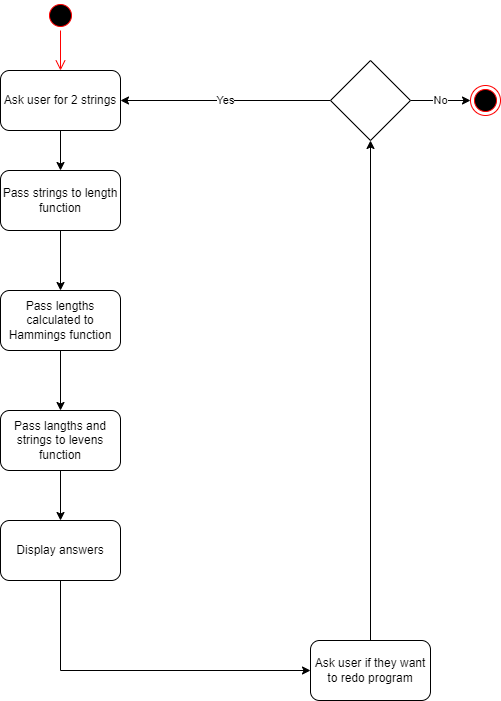

The diagram above was exported from draw.io. Its source (the exported page's mxGraphModel, read from the mxfile embedded in the PNG):
<mxGraphModel dx="1036" dy="654" grid="1" gridSize="10" guides="1" tooltips="1" connect="1" arrows="1" fold="1" page="1" pageScale="1" pageWidth="850" pageHeight="1100" math="0" shadow="0">
  <root>
    <mxCell id="0" />
    <mxCell id="1" parent="0" />
    <mxCell id="iDyitxr94tGbAZPq1U2f-11" style="edgeStyle=orthogonalEdgeStyle;rounded=0;orthogonalLoop=1;jettySize=auto;html=1;" parent="1" source="iDyitxr94tGbAZPq1U2f-1" target="iDyitxr94tGbAZPq1U2f-2" edge="1">
      <mxGeometry relative="1" as="geometry" />
    </mxCell>
    <mxCell id="iDyitxr94tGbAZPq1U2f-1" value="Ask user for 2 strings" style="rounded=1;whiteSpace=wrap;html=1;" parent="1" vertex="1">
      <mxGeometry x="220" y="310" width="120" height="60" as="geometry" />
    </mxCell>
    <mxCell id="iDyitxr94tGbAZPq1U2f-12" style="edgeStyle=orthogonalEdgeStyle;rounded=0;orthogonalLoop=1;jettySize=auto;html=1;entryX=0.5;entryY=0;entryDx=0;entryDy=0;" parent="1" source="iDyitxr94tGbAZPq1U2f-2" edge="1">
      <mxGeometry relative="1" as="geometry">
        <mxPoint x="280" y="530" as="targetPoint" />
      </mxGeometry>
    </mxCell>
    <mxCell id="iDyitxr94tGbAZPq1U2f-2" value="Pass strings to length function" style="rounded=1;whiteSpace=wrap;html=1;" parent="1" vertex="1">
      <mxGeometry x="220" y="410" width="120" height="60" as="geometry" />
    </mxCell>
    <mxCell id="GbaWTsv8Zr9bmfIL_2J9-13" style="edgeStyle=orthogonalEdgeStyle;rounded=0;orthogonalLoop=1;jettySize=auto;html=1;exitX=0.5;exitY=1;exitDx=0;exitDy=0;" parent="1" source="GLN0N8LOdawKfKPfCc0l-4" target="iDyitxr94tGbAZPq1U2f-10" edge="1">
      <mxGeometry relative="1" as="geometry">
        <Array as="points">
          <mxPoint x="280" y="910" />
        </Array>
        <mxPoint x="280" y="860" as="sourcePoint" />
      </mxGeometry>
    </mxCell>
    <mxCell id="iDyitxr94tGbAZPq1U2f-21" style="edgeStyle=orthogonalEdgeStyle;rounded=0;orthogonalLoop=1;jettySize=auto;html=1;" parent="1" source="iDyitxr94tGbAZPq1U2f-10" target="iDyitxr94tGbAZPq1U2f-19" edge="1">
      <mxGeometry relative="1" as="geometry" />
    </mxCell>
    <mxCell id="iDyitxr94tGbAZPq1U2f-10" value="Ask user if they want to redo program" style="rounded=1;whiteSpace=wrap;html=1;" parent="1" vertex="1">
      <mxGeometry x="530" y="880" width="120" height="60" as="geometry" />
    </mxCell>
    <mxCell id="iDyitxr94tGbAZPq1U2f-20" value="Yes" style="edgeStyle=orthogonalEdgeStyle;rounded=0;orthogonalLoop=1;jettySize=auto;html=1;entryX=1;entryY=0.5;entryDx=0;entryDy=0;" parent="1" source="iDyitxr94tGbAZPq1U2f-19" target="iDyitxr94tGbAZPq1U2f-1" edge="1">
      <mxGeometry relative="1" as="geometry">
        <Array as="points">
          <mxPoint x="450" y="340" />
        </Array>
      </mxGeometry>
    </mxCell>
    <mxCell id="iDyitxr94tGbAZPq1U2f-23" value="No" style="edgeStyle=orthogonalEdgeStyle;rounded=0;orthogonalLoop=1;jettySize=auto;html=1;entryX=0;entryY=0.5;entryDx=0;entryDy=0;" parent="1" source="iDyitxr94tGbAZPq1U2f-19" target="iDyitxr94tGbAZPq1U2f-22" edge="1">
      <mxGeometry relative="1" as="geometry" />
    </mxCell>
    <mxCell id="iDyitxr94tGbAZPq1U2f-19" value="" style="rhombus;whiteSpace=wrap;html=1;" parent="1" vertex="1">
      <mxGeometry x="550" y="300" width="80" height="80" as="geometry" />
    </mxCell>
    <mxCell id="iDyitxr94tGbAZPq1U2f-22" value="" style="ellipse;html=1;shape=endState;fillColor=#000000;strokeColor=#ff0000;" parent="1" vertex="1">
      <mxGeometry x="690" y="325" width="30" height="30" as="geometry" />
    </mxCell>
    <mxCell id="iDyitxr94tGbAZPq1U2f-26" value="" style="ellipse;html=1;shape=startState;fillColor=#000000;strokeColor=#ff0000;" parent="1" vertex="1">
      <mxGeometry x="265" y="240" width="30" height="30" as="geometry" />
    </mxCell>
    <mxCell id="iDyitxr94tGbAZPq1U2f-27" value="" style="edgeStyle=orthogonalEdgeStyle;html=1;verticalAlign=bottom;endArrow=open;endSize=8;strokeColor=#ff0000;rounded=0;" parent="1" source="iDyitxr94tGbAZPq1U2f-26" target="iDyitxr94tGbAZPq1U2f-1" edge="1">
      <mxGeometry relative="1" as="geometry">
        <mxPoint x="280" y="330" as="targetPoint" />
      </mxGeometry>
    </mxCell>
    <mxCell id="GLN0N8LOdawKfKPfCc0l-5" style="edgeStyle=orthogonalEdgeStyle;rounded=0;orthogonalLoop=1;jettySize=auto;html=1;entryX=0.5;entryY=0;entryDx=0;entryDy=0;" edge="1" parent="1" source="GbaWTsv8Zr9bmfIL_2J9-6" target="GLN0N8LOdawKfKPfCc0l-4">
      <mxGeometry relative="1" as="geometry" />
    </mxCell>
    <mxCell id="GbaWTsv8Zr9bmfIL_2J9-6" value="Pass langths and strings to levens function" style="rounded=1;whiteSpace=wrap;html=1;" parent="1" vertex="1">
      <mxGeometry x="220" y="650" width="120" height="60" as="geometry" />
    </mxCell>
    <mxCell id="GLN0N8LOdawKfKPfCc0l-2" style="edgeStyle=orthogonalEdgeStyle;rounded=0;orthogonalLoop=1;jettySize=auto;html=1;" edge="1" parent="1" source="GLN0N8LOdawKfKPfCc0l-1" target="GbaWTsv8Zr9bmfIL_2J9-6">
      <mxGeometry relative="1" as="geometry" />
    </mxCell>
    <mxCell id="GLN0N8LOdawKfKPfCc0l-1" value="Pass lengths calculated to Hammings function" style="rounded=1;whiteSpace=wrap;html=1;" vertex="1" parent="1">
      <mxGeometry x="220" y="530" width="120" height="60" as="geometry" />
    </mxCell>
    <mxCell id="GLN0N8LOdawKfKPfCc0l-4" value="Display answers" style="rounded=1;whiteSpace=wrap;html=1;" vertex="1" parent="1">
      <mxGeometry x="220" y="760" width="120" height="60" as="geometry" />
    </mxCell>
  </root>
</mxGraphModel>